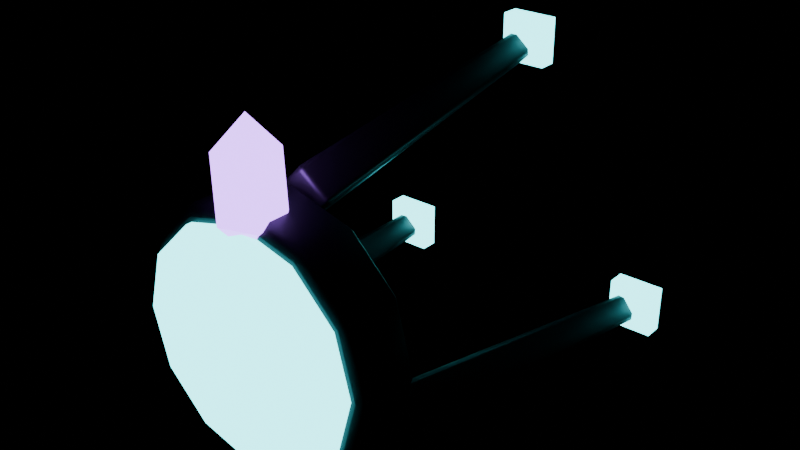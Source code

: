 # Source: TC_PLAYER_ArmClamp_V1.blend  (saved by Blender 4.0.36; exported with 4.5.12 LTS)
import bpy
from mathutils import Matrix  # noqa: F401  (used for matrix-valued properties, if any)

bpy.ops.wm.read_factory_settings(use_empty=True)
scene = bpy.context.scene
scene.name = 'Scene'

# ---- materials (node trees are filled in below, after node groups)
mat_tc_mvp_darkmetal = bpy.data.materials.new('TC_MVP_DarkMetal')
mat_tc_mvp_darkmetal.use_transparent_shadow = False
mat_tc_mvp_cyanled = bpy.data.materials.new('TC_MVP_CyanLED')
mat_tc_mvp_cyanled.use_transparent_shadow = False
mat_tc_mvp_purpleglow = bpy.data.materials.new('TC_MVP_PurpleGlow')
mat_tc_mvp_purpleglow.use_transparent_shadow = False
mat_tc_mvp_midmetal = bpy.data.materials.new('TC_MVP_MidMetal')
mat_tc_mvp_midmetal.use_transparent_shadow = False

# ---- material node trees
mat_tc_mvp_darkmetal.use_nodes = True; mat_tc_mvp_darkmetal.node_tree.nodes.clear()
_N = mat_tc_mvp_darkmetal.node_tree.nodes; _L = mat_tc_mvp_darkmetal.node_tree.links
n0 = _N.new('ShaderNodeBsdfPrincipled'); n0.name = 'Principled BSDF'; n0.location = (10, 300)
n0.inputs[0].default_value = (0.045, 0.05, 0.058, 1.0)
n0.inputs[1].default_value = 0.65
n0.inputs[2].default_value = 0.48
n0.inputs[3].default_value = 1.45
n1 = _N.new('ShaderNodeOutputMaterial'); n1.name = 'Material Output'; n1.location = (300, 300)
_L.new(n0.outputs[0], n1.inputs[0])
n1.is_active_output = True
mat_tc_mvp_cyanled.use_nodes = True; mat_tc_mvp_cyanled.node_tree.nodes.clear()
_N = mat_tc_mvp_cyanled.node_tree.nodes; _L = mat_tc_mvp_cyanled.node_tree.links
n0 = _N.new('ShaderNodeBsdfPrincipled'); n0.name = 'Principled BSDF'; n0.location = (10, 300)
n0.inputs[0].default_value = (0.0, 0.02, 0.02, 1.0)
n0.inputs[2].default_value = 0.3
n0.inputs[3].default_value = 1.45
n0.inputs[27].default_value = (0.1, 0.85, 0.9, 1.0)
n0.inputs[28].default_value = 5.0
n1 = _N.new('ShaderNodeOutputMaterial'); n1.name = 'Material Output'; n1.location = (300, 300)
_L.new(n0.outputs[0], n1.inputs[0])
n1.is_active_output = True
mat_tc_mvp_purpleglow.use_nodes = True; mat_tc_mvp_purpleglow.node_tree.nodes.clear()
_N = mat_tc_mvp_purpleglow.node_tree.nodes; _L = mat_tc_mvp_purpleglow.node_tree.links
n0 = _N.new('ShaderNodeBsdfPrincipled'); n0.name = 'Principled BSDF'; n0.location = (10, 300)
n0.inputs[0].default_value = (0.01, 0.0, 0.03, 1.0)
n0.inputs[2].default_value = 0.3
n0.inputs[3].default_value = 1.45
n0.inputs[27].default_value = (0.48, 0.18, 1.0, 1.0)
n0.inputs[28].default_value = 5.0
n1 = _N.new('ShaderNodeOutputMaterial'); n1.name = 'Material Output'; n1.location = (300, 300)
_L.new(n0.outputs[0], n1.inputs[0])
n1.is_active_output = True
mat_tc_mvp_midmetal.use_nodes = True; mat_tc_mvp_midmetal.node_tree.nodes.clear()
_N = mat_tc_mvp_midmetal.node_tree.nodes; _L = mat_tc_mvp_midmetal.node_tree.links
n0 = _N.new('ShaderNodeBsdfPrincipled'); n0.name = 'Principled BSDF'; n0.location = (10, 300)
n0.inputs[0].default_value = (0.18, 0.19, 0.205, 1.0)
n0.inputs[1].default_value = 0.75
n0.inputs[2].default_value = 0.45
n0.inputs[3].default_value = 1.45
n1 = _N.new('ShaderNodeOutputMaterial'); n1.name = 'Material Output'; n1.location = (300, 300)
_L.new(n0.outputs[0], n1.inputs[0])
n1.is_active_output = True

# ---- meshes
me_cylinder = bpy.data.meshes.new('Cylinder')
me_cylinder.from_pydata([(0.0, 0.655, 0.305), (0.0, 0.585, 0.305), (0.0675, 0.655, 0.2869), (0.0675, 0.585, 0.2869), (0.1169, 0.655, 0.2375), (0.1169, 0.585, 0.2375), (0.135, 0.655, 0.17), (0.135, 0.585, 0.17), (0.1169, 0.655, 0.1025), (0.1169, 0.585, 0.1025), (0.0675, 0.655, 0.05309), (0.0675, 0.585, 0.05309), (0.0, 0.655, 0.035), (0.0, 0.585, 0.035), (-0.0675, 0.655, 0.05309), (-0.0675, 0.585, 0.05309), (-0.1169, 0.655, 0.1025), (-0.1169, 0.585, 0.1025), (-0.135, 0.655, 0.17), (-0.135, 0.585, 0.17), (-0.1169, 0.655, 0.2375), (-0.1169, 0.585, 0.2375), (-0.0675, 0.655, 0.2869), (-0.0675, 0.585, 0.2869)], [], [(0, 1, 3, 2), (2, 3, 5, 4), (4, 5, 7, 6), (6, 7, 9, 8), (8, 9, 11, 10), (10, 11, 13, 12), (12, 13, 15, 14), (14, 15, 17, 16), (16, 17, 19, 18), (18, 19, 21, 20), (3, 1, 23, 21, 19, 17, 15, 13, 11, 9, 7, 5), (20, 21, 23, 22), (22, 23, 1, 0), (0, 2, 4, 6, 8, 10, 12, 14, 16, 18, 20, 22)])
_uv = me_cylinder.uv_layers.new(name='UVMap')
_uv.uv.foreach_set('vector', [1.0, 0.5, 1.0, 1.0, 0.9167, 1.0, 0.9167, 0.5, 0.9167, 0.5, 0.9167, 1.0, 0.8333, 1.0, 0.8333, 0.5, 0.8333, 0.5, 0.8333, 1.0, 0.75, 1.0, 0.75, 0.5, 0.75, 0.5, 0.75, 1.0, 0.6667, 1.0, 0.6667, 0.5, 0.6667, 0.5, 0.6667, 1.0, 0.5833, 1.0, 0.5833, 0.5, 0.5833, 0.5, 0.5833, 1.0, 0.5, 1.0, 0.5, 0.5, 0.5, 0.5, 0.5, 1.0, 0.4167, 1.0, 0.4167, 0.5, 0.4167, 0.5, 0.4167, 1.0, 0.3333, 1.0, 0.3333, 0.5, 0.3333, 0.5, 0.3333, 1.0, 0.25, 1.0, 0.25, 0.5, 0.25, 0.5, 0.25, 1.0, 0.1667, 1.0, 0.1667, 0.5, 0.37, 0.4578, 0.25, 0.49, 0.13, 0.4578, 0.04215, 0.37, 0.01, 0.25, 0.04215, 0.13, 0.13, 0.04215, 0.25, 0.01, 0.37, 0.04215, 0.4578, 0.13, 0.49, 0.25, 0.4578, 0.37, 0.1667, 0.5, 0.1667, 1.0, 0.08333, 1.0, 0.08333, 0.5, 0.08333, 0.5, 0.08333, 1.0, 7.451e-08, 1.0, 7.451e-08, 0.5, 0.75, 0.49, 0.87, 0.4578, 0.9578, 0.37, 0.99, 0.25, 0.9578, 0.13, 0.87, 0.04215, 0.75, 0.01, 0.63, 0.04215, 0.5422, 0.13, 0.51, 0.25, 0.5422, 0.37, 0.63, 0.4578])
me_cylinder.materials.append(mat_tc_mvp_darkmetal)
me_cylinder.update()
me_cylinder_001 = bpy.data.meshes.new('Cylinder.001')
me_cylinder_001.from_pydata([(0.0, 0.591, 0.29), (0.0, 0.579, 0.29), (0.06, 0.591, 0.2739), (0.06, 0.579, 0.2739), (0.1039, 0.591, 0.23), (0.1039, 0.579, 0.23), (0.12, 0.591, 0.17), (0.12, 0.579, 0.17), (0.1039, 0.591, 0.11), (0.1039, 0.579, 0.11), (0.06, 0.591, 0.06608), (0.06, 0.579, 0.06608), (0.0, 0.591, 0.05), (0.0, 0.579, 0.05), (-0.06, 0.591, 0.06608), (-0.06, 0.579, 0.06608), (-0.1039, 0.591, 0.11), (-0.1039, 0.579, 0.11), (-0.12, 0.591, 0.17), (-0.12, 0.579, 0.17), (-0.1039, 0.591, 0.23), (-0.1039, 0.579, 0.23), (-0.06, 0.591, 0.2739), (-0.06, 0.579, 0.2739)], [], [(0, 1, 3, 2), (2, 3, 5, 4), (4, 5, 7, 6), (6, 7, 9, 8), (8, 9, 11, 10), (10, 11, 13, 12), (12, 13, 15, 14), (14, 15, 17, 16), (16, 17, 19, 18), (18, 19, 21, 20), (3, 1, 23, 21, 19, 17, 15, 13, 11, 9, 7, 5), (20, 21, 23, 22), (22, 23, 1, 0), (0, 2, 4, 6, 8, 10, 12, 14, 16, 18, 20, 22)])
_uv = me_cylinder_001.uv_layers.new(name='UVMap')
_uv.uv.foreach_set('vector', [1.0, 0.5, 1.0, 1.0, 0.9167, 1.0, 0.9167, 0.5, 0.9167, 0.5, 0.9167, 1.0, 0.8333, 1.0, 0.8333, 0.5, 0.8333, 0.5, 0.8333, 1.0, 0.75, 1.0, 0.75, 0.5, 0.75, 0.5, 0.75, 1.0, 0.6667, 1.0, 0.6667, 0.5, 0.6667, 0.5, 0.6667, 1.0, 0.5833, 1.0, 0.5833, 0.5, 0.5833, 0.5, 0.5833, 1.0, 0.5, 1.0, 0.5, 0.5, 0.5, 0.5, 0.5, 1.0, 0.4167, 1.0, 0.4167, 0.5, 0.4167, 0.5, 0.4167, 1.0, 0.3333, 1.0, 0.3333, 0.5, 0.3333, 0.5, 0.3333, 1.0, 0.25, 1.0, 0.25, 0.5, 0.25, 0.5, 0.25, 1.0, 0.1667, 1.0, 0.1667, 0.5, 0.37, 0.4578, 0.25, 0.49, 0.13, 0.4578, 0.04215, 0.37, 0.01, 0.25, 0.04215, 0.13, 0.13, 0.04215, 0.25, 0.01, 0.37, 0.04215, 0.4578, 0.13, 0.49, 0.25, 0.4578, 0.37, 0.1667, 0.5, 0.1667, 1.0, 0.08333, 1.0, 0.08333, 0.5, 0.08333, 0.5, 0.08333, 1.0, 7.451e-08, 1.0, 7.451e-08, 0.5, 0.75, 0.49, 0.87, 0.4578, 0.9578, 0.37, 0.99, 0.25, 0.9578, 0.13, 0.87, 0.04215, 0.75, 0.01, 0.63, 0.04215, 0.5422, 0.13, 0.51, 0.25, 0.5422, 0.37, 0.63, 0.4578])
me_cylinder_001.materials.append(mat_tc_mvp_cyanled)
me_cylinder_001.update()
me_icosphere = bpy.data.meshes.new('Icosphere')
me_icosphere.from_pydata([(0.0, 0.6, 0.255), (0.02533, 0.5816, 0.2909), (-0.009673, 0.5702, 0.2909), (-0.0313, 0.6, 0.2909), (-0.009673, 0.6298, 0.2909), (0.02533, 0.6184, 0.2909), (0.009673, 0.5702, 0.3491), (-0.02533, 0.5816, 0.3491), (-0.02533, 0.6184, 0.3491), (0.009673, 0.6298, 0.3491), (0.0313, 0.6, 0.3491), (0.0, 0.6, 0.385)], [], [(0, 1, 2), (1, 0, 5), (0, 2, 3), (0, 3, 4), (0, 4, 5), (1, 5, 10), (2, 1, 6), (3, 2, 7), (4, 3, 8), (5, 4, 9), (1, 10, 6), (2, 6, 7), (3, 7, 8), (4, 8, 9), (5, 9, 10), (6, 10, 11), (7, 6, 11), (8, 7, 11), (9, 8, 11), (10, 9, 11)])
_uv = me_icosphere.uv_layers.new(name='UVMap')
_uv.uv.foreach_set('vector', [0.1818, 0.0, 0.2727, 0.1575, 0.09091, 0.1575, 0.2727, 0.1575, 0.3636, 0.0, 0.4545, 0.1575, 0.9091, 0.0, 1.0, 0.1575, 0.8182, 0.1575, 0.7273, 0.0, 0.8182, 0.1575, 0.6364, 0.1575, 0.5455, 0.0, 0.6364, 0.1575, 0.4545, 0.1575, 0.2727, 0.1575, 0.4545, 0.1575, 0.3636, 0.3149, 0.09091, 0.1575, 0.2727, 0.1575, 0.1818, 0.3149, 0.8182, 0.1575, 1.0, 0.1575, 0.9091, 0.3149, 0.6364, 0.1575, 0.8182, 0.1575, 0.7273, 0.3149, 0.4545, 0.1575, 0.6364, 0.1575, 0.5455, 0.3149, 0.2727, 0.1575, 0.3636, 0.3149, 0.1818, 0.3149, 0.09091, 0.1575, 0.1818, 0.3149, 0.0, 0.3149, 0.8182, 0.1575, 0.9091, 0.3149, 0.7273, 0.3149, 0.6364, 0.1575, 0.7273, 0.3149, 0.5455, 0.3149, 0.4545, 0.1575, 0.5455, 0.3149, 0.3636, 0.3149, 0.1818, 0.3149, 0.3636, 0.3149, 0.2727, 0.4724, 0.0, 0.3149, 0.1818, 0.3149, 0.09091, 0.4724, 0.7273, 0.3149, 0.9091, 0.3149, 0.8182, 0.4724, 0.5455, 0.3149, 0.7273, 0.3149, 0.6364, 0.4724, 0.3636, 0.3149, 0.5455, 0.3149, 0.4545, 0.4724])
me_icosphere.materials.append(mat_tc_mvp_purpleglow)
me_icosphere.update()
me_cone = bpy.data.meshes.new('Cone')
me_cone.from_pydata([(-1.412e-08, 0.6551, 0.3196), (1.767e-08, 0.9768, 0.3622), (-0.03, 0.66, 0.29), (-0.02, 0.98, 0.3425), (-1.838e-08, 0.6649, 0.2604), (1.483e-08, 0.9832, 0.3228), (0.03, 0.66, 0.29), (0.02, 0.98, 0.3425)], [], [(0, 1, 3, 2), (2, 3, 5, 4), (3, 1, 7, 5), (4, 5, 7, 6), (6, 7, 1, 0), (0, 2, 4, 6)])
_uv = me_cone.uv_layers.new(name='UVMap')
_uv.uv.foreach_set('vector', [1.0, 0.5, 1.0, 1.0, 0.75, 1.0, 0.75, 0.5, 0.75, 0.5, 0.75, 1.0, 0.5, 1.0, 0.5, 0.5, 0.49, 0.25, 0.25, 0.49, 0.01, 0.25, 0.25, 0.01, 0.5, 0.5, 0.5, 1.0, 0.25, 1.0, 0.25, 0.5, 0.25, 0.5, 0.25, 1.0, 0.0, 1.0, 0.0, 0.5, 0.75, 0.49, 0.99, 0.25, 0.75, 0.01, 0.51, 0.25])
me_cone.materials.append(mat_tc_mvp_midmetal)
me_cone.update()
me_cube = bpy.data.meshes.new('Cube')
me_cube.from_pydata([(-0.025, 0.99, 0.322), (-0.025, 0.99, 0.372), (-0.025, 1.01, 0.322), (-0.025, 1.01, 0.372), (0.025, 0.99, 0.322), (0.025, 0.99, 0.372), (0.025, 1.01, 0.322), (0.025, 1.01, 0.372)], [], [(0, 1, 3, 2), (2, 3, 7, 6), (6, 7, 5, 4), (4, 5, 1, 0), (2, 6, 4, 0), (7, 3, 1, 5)])
_uv = me_cube.uv_layers.new(name='UVMap')
_uv.uv.foreach_set('vector', [0.375, 0.0, 0.625, 0.0, 0.625, 0.25, 0.375, 0.25, 0.375, 0.25, 0.625, 0.25, 0.625, 0.5, 0.375, 0.5, 0.375, 0.5, 0.625, 0.5, 0.625, 0.75, 0.375, 0.75, 0.375, 0.75, 0.625, 0.75, 0.625, 1.0, 0.375, 1.0, 0.125, 0.5, 0.375, 0.5, 0.375, 0.75, 0.125, 0.75, 0.625, 0.5, 0.875, 0.5, 0.875, 0.75, 0.625, 0.75])
me_cube.materials.append(mat_tc_mvp_cyanled)
me_cube.update()
me_cone_001 = bpy.data.meshes.new('Cone.001')
me_cone_001.from_pydata([(-0.1043, 0.6624, 0.1399), (-0.1496, 0.9816, 0.1037), (-0.1336, 0.6558, 0.11), (-0.1692, 0.9772, 0.08375), (-0.1036, 0.6576, 0.0801), (-0.1492, 0.9784, 0.06382), (-0.07422, 0.6642, 0.11), (-0.1296, 0.9828, 0.08375)], [], [(0, 1, 3, 2), (2, 3, 5, 4), (3, 1, 7, 5), (4, 5, 7, 6), (6, 7, 1, 0), (0, 2, 4, 6)])
_uv = me_cone_001.uv_layers.new(name='UVMap')
_uv.uv.foreach_set('vector', [1.0, 0.5, 1.0, 1.0, 0.75, 1.0, 0.75, 0.5, 0.75, 0.5, 0.75, 1.0, 0.5, 1.0, 0.5, 0.5, 0.49, 0.25, 0.25, 0.49, 0.01, 0.25, 0.25, 0.01, 0.5, 0.5, 0.5, 1.0, 0.25, 1.0, 0.25, 0.5, 0.25, 0.5, 0.25, 1.0, 0.0, 1.0, 0.0, 0.5, 0.75, 0.49, 0.99, 0.25, 0.75, 0.01, 0.51, 0.25])
me_cone_001.materials.append(mat_tc_mvp_midmetal)
me_cone_001.update()
me_cube_001 = bpy.data.meshes.new('Cube.001')
me_cube_001.from_pydata([(-0.1783, 0.99, 0.0565), (-0.1783, 0.99, 0.1065), (-0.1783, 1.01, 0.0565), (-0.1783, 1.01, 0.1065), (-0.1283, 0.99, 0.0565), (-0.1283, 0.99, 0.1065), (-0.1283, 1.01, 0.0565), (-0.1283, 1.01, 0.1065)], [], [(0, 1, 3, 2), (2, 3, 7, 6), (6, 7, 5, 4), (4, 5, 1, 0), (2, 6, 4, 0), (7, 3, 1, 5)])
_uv = me_cube_001.uv_layers.new(name='UVMap')
_uv.uv.foreach_set('vector', [0.375, 0.0, 0.625, 0.0, 0.625, 0.25, 0.375, 0.25, 0.375, 0.25, 0.625, 0.25, 0.625, 0.5, 0.375, 0.5, 0.375, 0.5, 0.625, 0.5, 0.625, 0.75, 0.375, 0.75, 0.375, 0.75, 0.625, 0.75, 0.625, 1.0, 0.375, 1.0, 0.125, 0.5, 0.375, 0.5, 0.375, 0.75, 0.125, 0.75, 0.625, 0.5, 0.875, 0.5, 0.875, 0.75, 0.625, 0.75])
me_cube_001.materials.append(mat_tc_mvp_cyanled)
me_cube_001.update()
me_cone_002 = bpy.data.meshes.new('Cone.002')
me_cone_002.from_pydata([(0.1043, 0.6624, 0.1399), (0.1496, 0.9816, 0.1037), (0.07422, 0.6642, 0.11), (0.1296, 0.9828, 0.08375), (0.1036, 0.6576, 0.0801), (0.1492, 0.9784, 0.06382), (0.1336, 0.6558, 0.11), (0.1692, 0.9772, 0.08375)], [], [(0, 1, 3, 2), (2, 3, 5, 4), (3, 1, 7, 5), (4, 5, 7, 6), (6, 7, 1, 0), (0, 2, 4, 6)])
_uv = me_cone_002.uv_layers.new(name='UVMap')
_uv.uv.foreach_set('vector', [1.0, 0.5, 1.0, 1.0, 0.75, 1.0, 0.75, 0.5, 0.75, 0.5, 0.75, 1.0, 0.5, 1.0, 0.5, 0.5, 0.49, 0.25, 0.25, 0.49, 0.01, 0.25, 0.25, 0.01, 0.5, 0.5, 0.5, 1.0, 0.25, 1.0, 0.25, 0.5, 0.25, 0.5, 0.25, 1.0, 0.0, 1.0, 0.0, 0.5, 0.75, 0.49, 0.99, 0.25, 0.75, 0.01, 0.51, 0.25])
me_cone_002.materials.append(mat_tc_mvp_midmetal)
me_cone_002.update()
me_cube_002 = bpy.data.meshes.new('Cube.002')
me_cube_002.from_pydata([(0.1283, 0.99, 0.0565), (0.1283, 0.99, 0.1065), (0.1283, 1.01, 0.0565), (0.1283, 1.01, 0.1065), (0.1783, 0.99, 0.0565), (0.1783, 0.99, 0.1065), (0.1783, 1.01, 0.0565), (0.1783, 1.01, 0.1065)], [], [(0, 1, 3, 2), (2, 3, 7, 6), (6, 7, 5, 4), (4, 5, 1, 0), (2, 6, 4, 0), (7, 3, 1, 5)])
_uv = me_cube_002.uv_layers.new(name='UVMap')
_uv.uv.foreach_set('vector', [0.375, 0.0, 0.625, 0.0, 0.625, 0.25, 0.375, 0.25, 0.375, 0.25, 0.625, 0.25, 0.625, 0.5, 0.375, 0.5, 0.375, 0.5, 0.625, 0.5, 0.625, 0.75, 0.375, 0.75, 0.375, 0.75, 0.625, 0.75, 0.625, 1.0, 0.375, 1.0, 0.125, 0.5, 0.375, 0.5, 0.375, 0.75, 0.125, 0.75, 0.625, 0.5, 0.875, 0.5, 0.875, 0.75, 0.625, 0.75])
me_cube_002.materials.append(mat_tc_mvp_cyanled)
me_cube_002.update()

# ---- objects
ob_tc_clamp_collar = bpy.data.objects.new('TC_Clamp_Collar', me_cylinder)
ob_tc_clamp_collarglow = bpy.data.objects.new('TC_Clamp_CollarGlow', me_cylinder_001)
ob_tc_clamp_component = bpy.data.objects.new('TC_Clamp_Component', me_icosphere)
ob_tc_clamp_prong_0 = bpy.data.objects.new('TC_Clamp_Prong_0', me_cone)
ob_tc_clamp_pad_0 = bpy.data.objects.new('TC_Clamp_Pad_0', me_cube)
ob_tc_clamp_prong_1 = bpy.data.objects.new('TC_Clamp_Prong_1', me_cone_001)
ob_tc_clamp_pad_1 = bpy.data.objects.new('TC_Clamp_Pad_1', me_cube_001)
ob_tc_clamp_prong_2 = bpy.data.objects.new('TC_Clamp_Prong_2', me_cone_002)
ob_tc_clamp_pad_2 = bpy.data.objects.new('TC_Clamp_Pad_2', me_cube_002)

# ---- transforms, parenting, visibility, modifiers, constraints
ob_tc_clamp_collar.location = (0.0, 0.0, 0.0)
_m = ob_tc_clamp_collar.modifiers.new('Bevel', 'BEVEL')
_m.width = 0.01
_m.width_pct = 0.01
_m.angle_limit = 0.6981
_m = ob_tc_clamp_collar.modifiers.new('WeightedNormal', 'WEIGHTED_NORMAL')
ob_tc_clamp_collarglow.location = (0.0, 0.0, 0.0)
ob_tc_clamp_component.location = (0.0, 0.0, 0.0)
ob_tc_clamp_prong_0.location = (0.0, 0.0, 0.0)
_m = ob_tc_clamp_prong_0.modifiers.new('Bevel', 'BEVEL')
_m.width = 0.005
_m.width_pct = 0.005
_m.angle_limit = 0.6981
_m = ob_tc_clamp_prong_0.modifiers.new('WeightedNormal', 'WEIGHTED_NORMAL')
ob_tc_clamp_pad_0.location = (0.0, 0.0, 0.0)
ob_tc_clamp_prong_1.location = (0.0, 0.0, 0.0)
_m = ob_tc_clamp_prong_1.modifiers.new('Bevel', 'BEVEL')
_m.width = 0.005
_m.width_pct = 0.005
_m.angle_limit = 0.6981
_m = ob_tc_clamp_prong_1.modifiers.new('WeightedNormal', 'WEIGHTED_NORMAL')
ob_tc_clamp_pad_1.location = (0.0, 0.0, 0.0)
ob_tc_clamp_prong_2.location = (0.0, 0.0, 0.0)
_m = ob_tc_clamp_prong_2.modifiers.new('Bevel', 'BEVEL')
_m.width = 0.005
_m.width_pct = 0.005
_m.angle_limit = 0.6981
_m = ob_tc_clamp_prong_2.modifiers.new('WeightedNormal', 'WEIGHTED_NORMAL')
ob_tc_clamp_pad_2.location = (0.0, 0.0, 0.0)

# ---- collection membership
scene.collection.objects.link(ob_tc_clamp_collar)
scene.collection.objects.link(ob_tc_clamp_collarglow)
scene.collection.objects.link(ob_tc_clamp_component)
scene.collection.objects.link(ob_tc_clamp_prong_0)
scene.collection.objects.link(ob_tc_clamp_pad_0)
scene.collection.objects.link(ob_tc_clamp_prong_1)
scene.collection.objects.link(ob_tc_clamp_pad_1)
scene.collection.objects.link(ob_tc_clamp_prong_2)
scene.collection.objects.link(ob_tc_clamp_pad_2)

# ---- scene / render settings (as saved in the file)
scene.frame_start = 1; scene.frame_end = 250; scene.frame_set(1)
scene.render.engine = 'BLENDER_EEVEE_NEXT'
scene.cycles.sampling_pattern = 'TABULATED_SOBOL'
bpy.context.view_layer.update()

# ---- added for rendering (the .blend has no active camera): camera
cam_auto = bpy.data.cameras.new('AutoCamera')
cam_auto.lens = 50.0
cam_auto.sensor_width = 36.0
cam_auto.clip_end = 1000.0
ob_auto_camera = bpy.data.objects.new('AutoCamera', cam_auto)
scene.collection.objects.link(ob_auto_camera)
ob_auto_camera.location = (0.615844, 0.0511011, 0.702675)
ob_auto_camera.rotation_euler = (1.09748, -7.21219e-08, 0.694738)
scene.camera = ob_auto_camera
bpy.context.view_layer.update()
